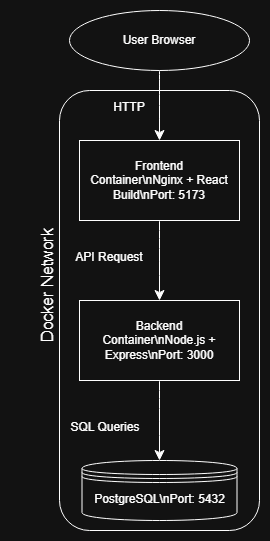

The diagram above was exported from draw.io. Its source (the exported page's mxGraphModel, read from the mxfile embedded in the PNG):
<mxGraphModel dx="1084" dy="617" grid="1" gridSize="10" guides="1" tooltips="1" connect="1" arrows="1" fold="1" page="1" pageScale="1" pageWidth="827" pageHeight="1169" math="0" shadow="0">
  <root>
    <mxCell id="0" />
    <mxCell id="1" parent="0" />
    <mxCell id="sM40PaXqRE93lJPhX3vY-7" edge="1" parent="1" source="sM40PaXqRE93lJPhX3vY-1" style="edgeStyle=none;curved=1;rounded=0;orthogonalLoop=1;jettySize=auto;html=1;exitX=0.5;exitY=1;exitDx=0;exitDy=0;fontSize=12;startSize=8;endSize=8;" target="sM40PaXqRE93lJPhX3vY-2">
      <mxGeometry relative="1" as="geometry" />
    </mxCell>
    <mxCell id="sM40PaXqRE93lJPhX3vY-1" parent="1" style="rounded=0;whiteSpace=wrap;html=1;" value="Frontend&lt;br&gt;Container\nNginx + React&lt;br&gt;Build\nPort: 5173" vertex="1">
      <mxGeometry height="80" width="160" x="335" y="260" as="geometry" />
    </mxCell>
    <mxCell id="sM40PaXqRE93lJPhX3vY-9" edge="1" parent="1" source="sM40PaXqRE93lJPhX3vY-2" style="edgeStyle=none;curved=1;rounded=0;orthogonalLoop=1;jettySize=auto;html=1;exitX=0.5;exitY=1;exitDx=0;exitDy=0;entryX=0.5;entryY=0;entryDx=0;entryDy=0;fontSize=12;startSize=8;endSize=8;">
      <mxGeometry relative="1" as="geometry">
        <mxPoint x="415" y="580" as="targetPoint" />
      </mxGeometry>
    </mxCell>
    <mxCell id="sM40PaXqRE93lJPhX3vY-2" parent="1" style="rounded=0;whiteSpace=wrap;html=1;" value="Backend&lt;div&gt;Container\nNode.js +&lt;br&gt;Express\nPort: 3000&lt;/div&gt;" vertex="1">
      <mxGeometry height="80" width="160" x="335" y="420" as="geometry" />
    </mxCell>
    <mxCell id="sM40PaXqRE93lJPhX3vY-5" edge="1" parent="1" source="sM40PaXqRE93lJPhX3vY-4" style="edgeStyle=none;curved=1;rounded=0;orthogonalLoop=1;jettySize=auto;html=1;exitX=0.5;exitY=1;exitDx=0;exitDy=0;fontSize=12;startSize=8;endSize=8;" target="sM40PaXqRE93lJPhX3vY-1">
      <mxGeometry relative="1" as="geometry" />
    </mxCell>
    <mxCell id="sM40PaXqRE93lJPhX3vY-4" parent="1" style="ellipse;whiteSpace=wrap;html=1;" value="User Browser" vertex="1">
      <mxGeometry height="60" width="180" x="325" y="130" as="geometry" />
    </mxCell>
    <mxCell id="sM40PaXqRE93lJPhX3vY-6" parent="1" style="text;html=1;whiteSpace=wrap;strokeColor=none;fillColor=none;align=center;verticalAlign=middle;rounded=0;fontSize=16;" value="&lt;font style=&quot;font-size: 12px;&quot;&gt;HTTP&lt;/font&gt;" vertex="1">
      <mxGeometry height="30" width="190" x="290" y="210" as="geometry" />
    </mxCell>
    <mxCell id="sM40PaXqRE93lJPhX3vY-8" parent="1" style="text;html=1;whiteSpace=wrap;strokeColor=none;fillColor=none;align=center;verticalAlign=middle;rounded=0;fontSize=16;" value="&lt;font style=&quot;font-size: 12px;&quot;&gt;API Request&lt;/font&gt;" vertex="1">
      <mxGeometry height="30" width="190" x="270" y="360" as="geometry" />
    </mxCell>
    <mxCell id="sM40PaXqRE93lJPhX3vY-10" parent="1" style="text;html=1;whiteSpace=wrap;strokeColor=none;fillColor=none;align=center;verticalAlign=middle;rounded=0;fontSize=16;" value="&lt;font style=&quot;font-size: 12px;&quot;&gt;SQL Queries&lt;/font&gt;" vertex="1">
      <mxGeometry height="30" width="190" x="266" y="530" as="geometry" />
    </mxCell>
    <mxCell id="sM40PaXqRE93lJPhX3vY-11" parent="1" style="rounded=1;whiteSpace=wrap;html=1;fillColor=none;" value="" vertex="1">
      <mxGeometry height="440" width="200" x="315" y="210" as="geometry" />
    </mxCell>
    <mxCell id="sM40PaXqRE93lJPhX3vY-12" parent="1" style="text;html=1;whiteSpace=wrap;strokeColor=none;fillColor=none;align=center;verticalAlign=middle;rounded=0;fontSize=16;rotation=270;" value="Docker Network" vertex="1">
      <mxGeometry height="30" width="246" x="180" y="390" as="geometry" />
    </mxCell>
    <mxCell id="P-eE09fLYKx-CETn4FlZ-1" parent="1" style="shape=datastore;whiteSpace=wrap;html=1;" value="PostgreSQL\nPort: 5432" vertex="1">
      <mxGeometry height="60" width="155" x="337.5" y="580" as="geometry" />
    </mxCell>
  </root>
</mxGraphModel>